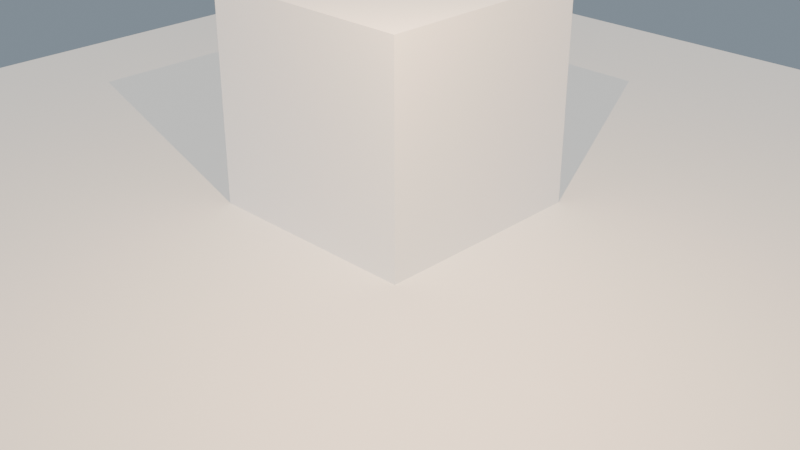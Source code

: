 # Source: sample.blend  (saved by Blender 5.2.44; exported with 4.5.12 LTS)
import bpy
from mathutils import Matrix  # noqa: F401  (used for matrix-valued properties, if any)

bpy.ops.wm.read_factory_settings(use_empty=True)
scene = bpy.context.scene
scene.name = 'Scene'

# ---- materials (node trees are filled in below, after node groups)
mat_groundpaint = bpy.data.materials.new('GroundPaint')
mat_cratewood = bpy.data.materials.new('CrateWood')

# ---- material node trees
mat_groundpaint.use_nodes = True; mat_groundpaint.node_tree.nodes.clear()
_N = mat_groundpaint.node_tree.nodes; _L = mat_groundpaint.node_tree.links
n0 = _N.new('ShaderNodeBsdfPrincipled'); n0.name = 'Principled BSDF'; n0.location = (-200, 100)
n0.inputs[0].default_value = (0.82, 0.78, 0.72, 1.0)
n0.inputs[2].default_value = 0.7
n0.inputs[10].default_value = 0.005
n1 = _N.new('ShaderNodeOutputMaterial'); n1.name = 'Material Output'; n1.location = (200, 100)
_L.new(n0.outputs[0], n1.inputs[0])
n1.is_active_output = True
mat_cratewood.use_nodes = True; mat_cratewood.node_tree.nodes.clear()
_N = mat_cratewood.node_tree.nodes; _L = mat_cratewood.node_tree.links
n0 = _N.new('ShaderNodeBsdfPrincipled'); n0.name = 'Principled BSDF'; n0.location = (-200, 100)
n0.inputs[0].default_value = (0.55, 0.38, 0.22, 1.0)
n0.inputs[2].default_value = 0.7
n0.inputs[10].default_value = 0.005
n1 = _N.new('ShaderNodeOutputMaterial'); n1.name = 'Material Output'; n1.location = (200, 100)
_L.new(n0.outputs[0], n1.inputs[0])
n1.is_active_output = True

# ---- world
world_world = bpy.data.worlds.new('World'); scene.world = world_world
world_world.use_nodes = True; world_world.node_tree.nodes.clear()
_N = world_world.node_tree.nodes; _L = world_world.node_tree.links
n0 = _N.new('ShaderNodeBackground'); n0.name = 'Background'; n0.location = (-200, 100)
n0.inputs[0].default_value = (0.45, 0.55, 0.65, 1.0)
n0.inputs[1].default_value = 0.5
n1 = _N.new('ShaderNodeOutputWorld'); n1.name = 'World Output'; n1.location = (200, 100)
_L.new(n0.outputs[0], n1.inputs[0])
n1.is_active_output = True

# ---- cameras
cam_camera = bpy.data.cameras.new('Camera')

# ---- lights
light_sun = bpy.data.lights.new('Sun', 'SUN')
light_sun.energy = 3.0
light_warmlamp = bpy.data.lights.new('WarmLamp', 'POINT')
light_warmlamp.color = (1.0, 0.65, 0.35)
light_warmlamp.energy = 300.0

# ---- meshes
me_cube = bpy.data.meshes.new('Cube')
me_cube.from_pydata([(-3.0, -3.0, -3.0), (-3.0, -3.0, 3.0), (-3.0, 3.0, -3.0), (-3.0, 3.0, 3.0), (3.0, -3.0, -3.0), (3.0, -3.0, 3.0), (3.0, 3.0, -3.0), (3.0, 3.0, 3.0)], [], [(0, 1, 3, 2), (2, 3, 7, 6), (6, 7, 5, 4), (4, 5, 1, 0), (2, 6, 4, 0), (7, 3, 1, 5)])
_uv = me_cube.uv_layers.new(name='UVMap')
_uv.uv.foreach_set('vector', [0.375, 0.0, 0.625, 0.0, 0.625, 0.25, 0.375, 0.25, 0.375, 0.25, 0.625, 0.25, 0.625, 0.5, 0.375, 0.5, 0.375, 0.5, 0.625, 0.5, 0.625, 0.75, 0.375, 0.75, 0.375, 0.75, 0.625, 0.75, 0.625, 1.0, 0.375, 1.0, 0.125, 0.5, 0.375, 0.5, 0.375, 0.75, 0.125, 0.75, 0.625, 0.5, 0.875, 0.5, 0.875, 0.75, 0.625, 0.75])
me_cube.materials.append(mat_groundpaint)
me_cube.update()
me_cube_001 = bpy.data.meshes.new('Cube.001')
me_cube_001.from_pydata([(-0.5, -0.5, -0.5), (-0.5, -0.5, 0.5), (-0.5, 0.5, -0.5), (-0.5, 0.5, 0.5), (0.5, -0.5, -0.5), (0.5, -0.5, 0.5), (0.5, 0.5, -0.5), (0.5, 0.5, 0.5)], [], [(0, 1, 3, 2), (2, 3, 7, 6), (6, 7, 5, 4), (4, 5, 1, 0), (2, 6, 4, 0), (7, 3, 1, 5)])
_uv = me_cube_001.uv_layers.new(name='UVMap')
_uv.uv.foreach_set('vector', [0.375, 0.0, 0.625, 0.0, 0.625, 0.25, 0.375, 0.25, 0.375, 0.25, 0.625, 0.25, 0.625, 0.5, 0.375, 0.5, 0.375, 0.5, 0.625, 0.5, 0.625, 0.75, 0.375, 0.75, 0.375, 0.75, 0.625, 0.75, 0.625, 1.0, 0.375, 1.0, 0.125, 0.5, 0.375, 0.5, 0.375, 0.75, 0.125, 0.75, 0.625, 0.5, 0.875, 0.5, 0.875, 0.75, 0.625, 0.75])
me_cube_001.materials.append(mat_cratewood)
me_cube_001.update()
me_cube_002 = bpy.data.meshes.new('Cube.002')
me_cube_002.from_pydata([(-0.525, -0.525, -0.525), (-0.525, -0.525, 0.525), (-0.525, 0.525, -0.525), (-0.525, 0.525, 0.525), (0.525, -0.525, -0.525), (0.525, -0.525, 0.525), (0.525, 0.525, -0.525), (0.525, 0.525, 0.525)], [], [(0, 1, 3, 2), (2, 3, 7, 6), (6, 7, 5, 4), (4, 5, 1, 0), (2, 6, 4, 0), (7, 3, 1, 5)])
_uv = me_cube_002.uv_layers.new(name='UVMap')
_uv.uv.foreach_set('vector', [0.375, 0.0, 0.625, 0.0, 0.625, 0.25, 0.375, 0.25, 0.375, 0.25, 0.625, 0.25, 0.625, 0.5, 0.375, 0.5, 0.375, 0.5, 0.625, 0.5, 0.625, 0.75, 0.375, 0.75, 0.375, 0.75, 0.625, 0.75, 0.625, 1.0, 0.375, 1.0, 0.125, 0.5, 0.375, 0.5, 0.375, 0.75, 0.125, 0.75, 0.625, 0.5, 0.875, 0.5, 0.875, 0.75, 0.625, 0.75])
me_cube_002.update()

# ---- objects
ob_ground = bpy.data.objects.new('Ground', me_cube)
ob_crate = bpy.data.objects.new('Crate', me_cube_001)
ob_crate_colonly = bpy.data.objects.new('Crate-colonly', me_cube_002)
ob_socket_top = bpy.data.objects.new('SOCKET_Top', None)
ob_hotspot_about = bpy.data.objects.new('HOTSPOT_About', None)
ob_sun = bpy.data.objects.new('Sun', light_sun)
ob_warmlamp = bpy.data.objects.new('WarmLamp', light_warmlamp)
ob_camera = bpy.data.objects.new('Camera', cam_camera)

# ---- transforms, parenting, visibility, modifiers, constraints
ob_ground.location = (0.0, 0.0, -0.05)
ob_ground.scale = (1.0, 1.0, 0.02)
ob_crate.location = (0.0, 0.0, 0.5)
ob_crate_colonly.location = (0.0, 0.0, 0.5)
ob_socket_top.parent = ob_crate
ob_socket_top.location = (0.0, 0.0, 1.05)
ob_socket_top.empty_display_type = 'ARROWS'
ob_socket_top.empty_display_size = 0.15
ob_hotspot_about.location = (0.7, 0.0, 0.9)
ob_hotspot_about.empty_display_type = 'SPHERE'
ob_hotspot_about.empty_display_size = 0.08
ob_sun.location = (0.0, 0.0, 0.0)
ob_sun.rotation_euler = (0.7, 0.15, 0.5)
ob_warmlamp.location = (1.2, -1.0, 2.0)
ob_camera.location = (3.2, -3.2, 2.2)
ob_camera.rotation_euler = (1.1, 0.0, 0.78)

# ---- collection membership
scene.collection.objects.link(ob_ground)
scene.collection.objects.link(ob_crate)
scene.collection.objects.link(ob_crate_colonly)
scene.collection.objects.link(ob_socket_top)
scene.collection.objects.link(ob_hotspot_about)
scene.collection.objects.link(ob_sun)
scene.collection.objects.link(ob_warmlamp)
scene.collection.objects.link(ob_camera)

# ---- scene / render settings (as saved in the file)
scene.camera = ob_camera
scene.frame_start = 1; scene.frame_end = 250; scene.frame_set(1)
scene.render.engine = 'BLENDER_EEVEE_NEXT'
scene.render.bake_bias = 0.0
scene.render.bake_samples = 0
scene.render.compositor_device = 'GPU'
scene.eevee.use_volume_custom_range = False
scene.eevee.fast_gi_thickness_near = 0.1
scene.eevee.fast_gi_thickness_far = 0.0
scene.eevee.ray_tracing_options.screen_trace_thickness = 0.1
bpy.context.view_layer.update()
